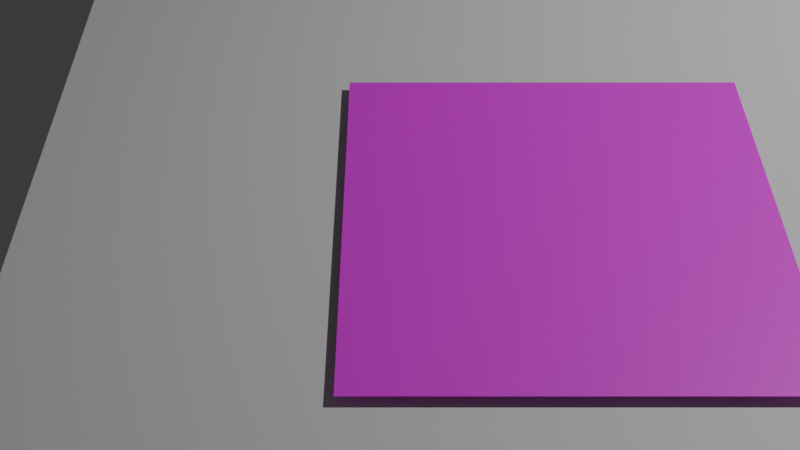 # Source: texture_ray_casting.blend  (saved by Blender 4.2.66; exported with 4.5.12 LTS)
import bpy
from mathutils import Matrix  # noqa: F401  (used for matrix-valued properties, if any)

bpy.ops.wm.read_factory_settings(use_empty=True)
scene = bpy.context.scene
scene.name = 'Scene'

# ---- collections
col_collection = bpy.data.collections.new('Collection'); scene.collection.children.link(col_collection)

# ---- images (referenced by path relative to the original .blend; pixels are not part of the script)
import os
ASSET_DIR = os.environ.get("B2B_ASSET_DIR", "")  # directory of the original .blend (textures are referenced by path, not embedded)
HERE = os.path.dirname(os.path.abspath(__file__))  # packed textures are extracted next to this script under _unpacked/

def load_image(name, relpath, width, height, colorspace="sRGB"):
    """Load a texture the original file referenced (path relative to the .blend, or extracted next to this script)."""
    p = next((c for c in (os.path.join(HERE, relpath), os.path.join(ASSET_DIR, relpath)) if relpath and os.path.exists(c)), "")
    if p:
        img = bpy.data.images.load(p, check_existing=True)
        img.name = name
    else:  # same state as the original file: an image datablock whose file is absent (Cycles renders it pink)
        img = bpy.data.images.new(name, width, height)
        img.source = "FILE"
        img.filepath = "//" + (relpath or name)
    img.colorspace_settings.name = colorspace
    return img
img_image_0003_jpg = load_image('image_0003.jpg', 'image_0003.jpg', 1024, 1024, 'sRGB')

# ---- materials (node trees are filled in below, after node groups)
mat_material = bpy.data.materials.new('Material')

# ---- material node trees
mat_material.use_nodes = True; mat_material.node_tree.nodes.clear()
_N = mat_material.node_tree.nodes; _L = mat_material.node_tree.links
n0 = _N.new('ShaderNodeBsdfPrincipled'); n0.name = 'Principled BSDF'; n0.location = (10, 300)
n1 = _N.new('ShaderNodeOutputMaterial'); n1.name = 'Material Output'; n1.location = (300, 300)
n2 = _N.new('ShaderNodeTexImage'); n2.name = 'Image Texture'; n2.location = (-280, 280)
n2.image = img_image_0003_jpg
_L.new(n0.outputs[0], n1.inputs[0])
_L.new(n2.outputs[0], n0.inputs[0])
n1.is_active_output = True

# ---- world
world_world = bpy.data.worlds.new('World'); scene.world = world_world
world_world.use_nodes = True; world_world.node_tree.nodes.clear()
_N = world_world.node_tree.nodes; _L = world_world.node_tree.links
n0 = _N.new('ShaderNodeOutputWorld'); n0.name = 'World Output'; n0.location = (300, 300)
n1 = _N.new('ShaderNodeBackground'); n1.name = 'Background'; n1.location = (10, 300)
n1.inputs[0].default_value = (0.05088, 0.05088, 0.05088, 1.0)
_L.new(n1.outputs[0], n0.inputs[0])
n0.is_active_output = True
world_world.color = (0.05088, 0.05088, 0.05088)
world_world.sun_shadow_jitter_overblur = 0.0

# ---- cameras
cam_camera = bpy.data.cameras.new('Camera')
cam_camera.clip_end = 100.0
cam_camera.ortho_scale = 7.314

# ---- lights
light_light = bpy.data.lights.new('Light', 'POINT')
light_light.energy = 1000.0
light_light.shadow_soft_size = 0.1

# ---- meshes
me_created_mesh_011 = bpy.data.meshes.new('created_mesh.011')
me_created_mesh_011.from_pydata([(-0.7388, -3.609, 3.611)], [], [])
me_created_mesh_011.update()
me_plane_001 = bpy.data.meshes.new('Plane.001')
me_plane_001.from_pydata([(-1.0, -1.0, 0.0), (1.0, -1.0, 0.0), (-1.0, 1.0, 0.0), (1.0, 1.0, 0.0)], [], [(0, 1, 3, 2)])
_uv = me_plane_001.uv_layers.new(name='UVMap')
_uv.uv.foreach_set('vector', [0.0, 0.0, 1.0, 0.0, 1.0, 1.0, 0.0, 1.0])
me_plane_001.update()
me_plane = bpy.data.meshes.new('Plane')
me_plane.from_pydata([(-1.0, -1.0, 0.0), (1.0, -1.0, 0.0), (-1.0, 1.0, 0.0), (1.0, 1.0, 0.0)], [], [(0, 1, 3, 2)])
_uv = me_plane.uv_layers.new(name='UVMap')
_uv.uv.foreach_set('vector', [0.0, 0.0, 1.0, 0.0, 1.0, 1.0, 0.0, 1.0])
me_plane.materials.append(mat_material)
me_plane.update()

# ---- objects
ob_camera_texture_rays = bpy.data.objects.new('Camera_texture_rays', me_created_mesh_011)
ob_light = bpy.data.objects.new('Light', light_light)
ob_main_camera = bpy.data.objects.new('Main_camera', cam_camera)
ob_plane = bpy.data.objects.new('Plane', me_plane_001)
ob_target_object = bpy.data.objects.new('Target_object', me_plane)

# ---- transforms, parenting, visibility, modifiers, constraints
ob_camera_texture_rays.location = (0.0, 0.0, 0.0)
ob_light.location = (4.076, 1.005, 5.904)
ob_light.rotation_euler = (0.6503, 0.05522, 1.866)
ob_light.lock_rotations_4d = False
ob_light.empty_display_type = 'ARROWS'
ob_light.color = (0.0, 0.0, 0.0, 0.0)
ob_light.lineart.crease_threshold = 0.0
ob_main_camera.location = (-0.7388, -3.609, 3.611)
ob_main_camera.rotation_euler = (0.7854, 0.0, 0.0)
ob_main_camera.lock_rotations_4d = False
ob_main_camera.empty_display_type = 'ARROWS'
ob_main_camera.color = (0.0, 0.0, 0.0, 0.0)
ob_main_camera.display_type = 'WIRE'
ob_main_camera.lineart.crease_threshold = 0.0
ob_plane.location = (0.0, 0.0, 0.0)
ob_plane.scale = (2.5, 2.5, 1.0)
ob_target_object.location = (0.0, 0.0, 0.05)

# ---- collection membership
scene.collection.objects.link(ob_camera_texture_rays)
col_collection.objects.link(ob_light)
col_collection.objects.link(ob_main_camera)
col_collection.objects.link(ob_plane)
col_collection.objects.link(ob_target_object)

# ---- scene / render settings (as saved in the file)
scene.camera = ob_main_camera
scene.frame_start = 1; scene.frame_end = 250; scene.frame_set(2)
scene.render.engine = 'BLENDER_EEVEE_NEXT'
bpy.context.view_layer.update()

